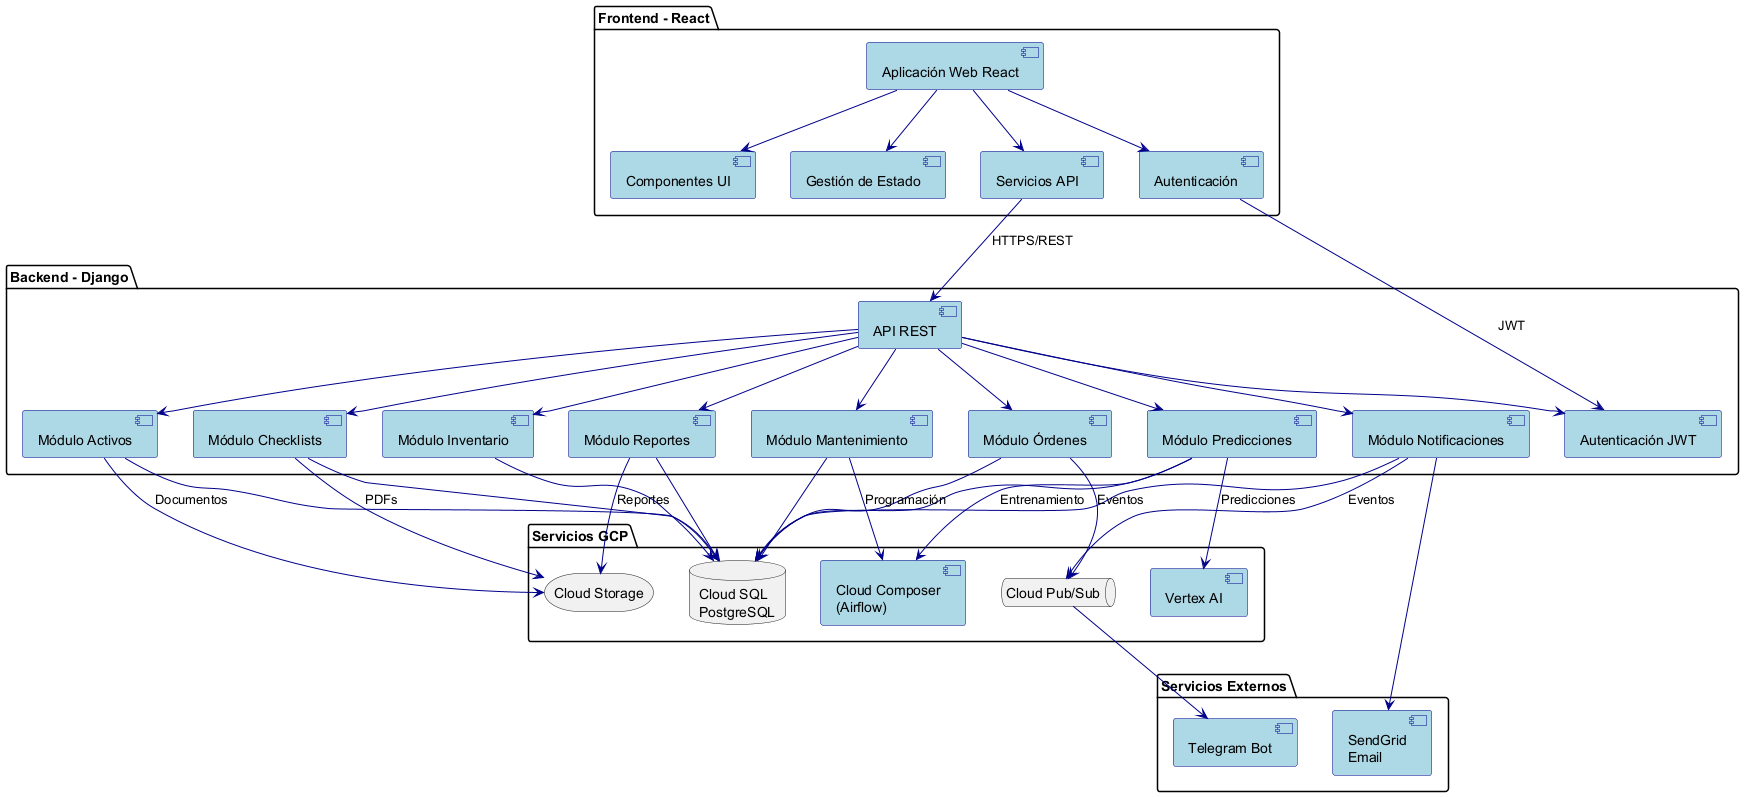

The diagram above was rendered by PlantUML. Its source (embedded in the PNG):
@startuml componentes_cmms

skinparam component {
  BackgroundColor LightBlue
  BorderColor DarkBlue
  ArrowColor DarkBlue
}

package "Frontend - React" {
  component [Aplicación Web React] as WebApp
  component [Componentes UI] as UI
  component [Gestión de Estado] as State
  component [Servicios API] as APIClient
  component [Autenticación] as AuthClient
}

package "Backend - Django" {
  component [API REST] as API
  component [Autenticación JWT] as Auth
  component [Módulo Activos] as Assets
  component [Módulo Órdenes] as Orders
  component [Módulo Checklists] as Checklists
  component [Módulo Inventario] as Inventory
  component [Módulo Mantenimiento] as Maintenance
  component [Módulo Reportes] as Reports
  component [Módulo Notificaciones] as Notifications
  component [Módulo Predicciones] as Predictions
}

package "Servicios GCP" {
  database "Cloud SQL\nPostgreSQL" as DB
  storage "Cloud Storage" as Storage
  queue "Cloud Pub/Sub" as PubSub
  component "Cloud Composer\n(Airflow)" as Composer
  component "Vertex AI" as VertexAI
}

package "Servicios Externos" {
  component [SendGrid\nEmail] as Email
  component [Telegram Bot] as Telegram
}

' Relaciones Frontend
WebApp --> UI
WebApp --> State
WebApp --> APIClient
WebApp --> AuthClient

' Relaciones Frontend-Backend
APIClient --> API : HTTPS/REST
AuthClient --> Auth : JWT

' Relaciones Backend
API --> Auth
API --> Assets
API --> Orders
API --> Checklists
API --> Inventory
API --> Maintenance
API --> Reports
API --> Notifications
API --> Predictions

' Relaciones Backend-Base de Datos
Assets --> DB
Orders --> DB
Checklists --> DB
Inventory --> DB
Maintenance --> DB
Reports --> DB
Notifications --> DB
Predictions --> DB

' Relaciones Backend-Storage
Checklists --> Storage : PDFs
Assets --> Storage : Documentos
Reports --> Storage : Reportes

' Relaciones Backend-PubSub
Notifications --> PubSub : Eventos
Orders --> PubSub : Eventos

' Relaciones Backend-Composer
Maintenance --> Composer : Programación
Predictions --> Composer : Entrenamiento

' Relaciones Backend-VertexAI
Predictions --> VertexAI : Predicciones

' Relaciones Servicios Externos
Notifications --> Email
PubSub --> Telegram

@enduml